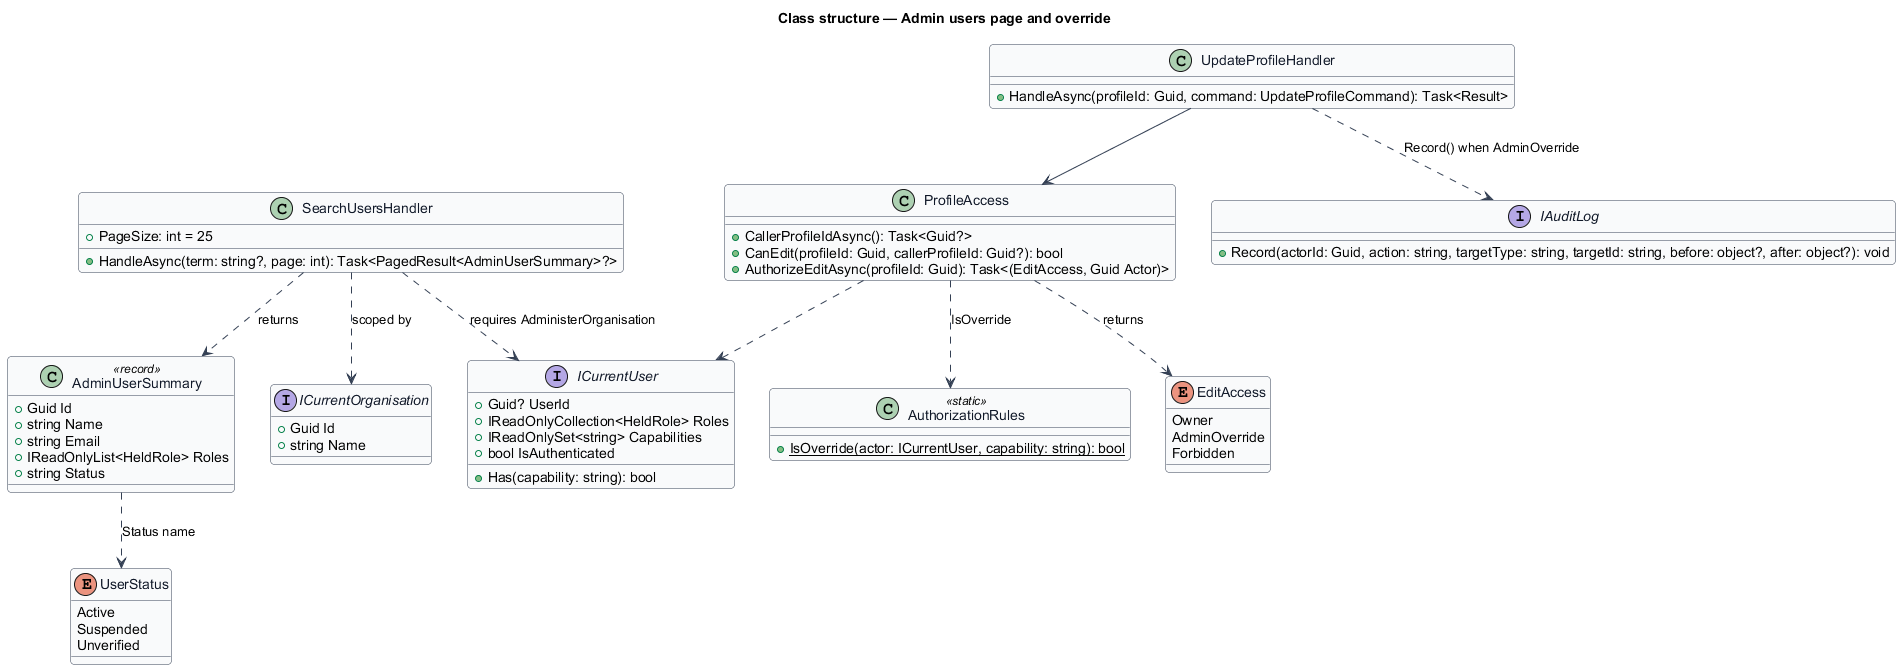

The diagram above was rendered by PlantUML. Its source (embedded in the PNG):
@startuml
skinparam backgroundColor #FFFFFF
skinparam shadowing false
skinparam roundcorner 8
skinparam defaultFontName Arial
skinparam ArrowColor #344054
skinparam class {
  BorderColor #344054
  FontColor #101828
  BackgroundColor #F9FAFB
}
title Class structure — Admin users page and override
enum UserStatus {
  Active
  Suspended
  Unverified
}
class AdminUserSummary <<record>> {
  +Guid Id
  +string Name
  +string Email
  +IReadOnlyList<HeldRole> Roles
  +string Status
}
class SearchUsersHandler {
  +PageSize: int = 25
  +HandleAsync(term: string?, page: int): Task<PagedResult<AdminUserSummary>?>
}
interface ICurrentOrganisation {
  +Guid Id
  +string Name
}
interface ICurrentUser {
  +Guid? UserId
  +IReadOnlyCollection<HeldRole> Roles
  +IReadOnlySet<string> Capabilities
  +bool IsAuthenticated
  +Has(capability: string): bool
}
class AuthorizationRules <<static>> {
  +{static} IsOverride(actor: ICurrentUser, capability: string): bool
}
enum EditAccess {
  Owner
  AdminOverride
  Forbidden
}
class ProfileAccess {
  +CallerProfileIdAsync(): Task<Guid?>
  +CanEdit(profileId: Guid, callerProfileId: Guid?): bool
  +AuthorizeEditAsync(profileId: Guid): Task<(EditAccess, Guid Actor)>
}
class UpdateProfileHandler {
  +HandleAsync(profileId: Guid, command: UpdateProfileCommand): Task<Result>
}
interface IAuditLog {
  +Record(actorId: Guid, action: string, targetType: string, targetId: string, before: object?, after: object?): void
}
SearchUsersHandler ..> ICurrentUser : requires AdministerOrganisation
SearchUsersHandler ..> ICurrentOrganisation : scoped by
SearchUsersHandler ..> AdminUserSummary : returns
AdminUserSummary ..> UserStatus : Status name
ProfileAccess ..> ICurrentUser
ProfileAccess ..> AuthorizationRules : IsOverride
ProfileAccess ..> EditAccess : returns
UpdateProfileHandler --> ProfileAccess
UpdateProfileHandler ..> IAuditLog : Record() when AdminOverride
@enduml